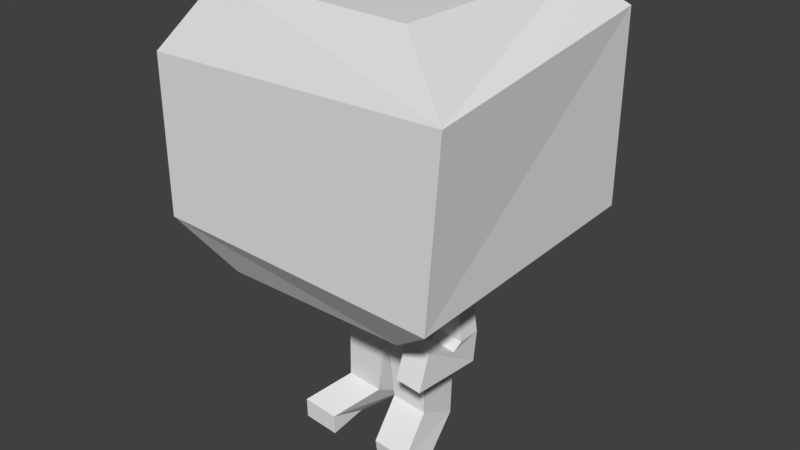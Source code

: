 # Source: Simple_Ed_Sheeran.blend  (saved by Blender 2.79.0; exported with 4.5.12 LTS)
import bpy
from mathutils import Matrix  # noqa: F401  (used for matrix-valued properties, if any)

bpy.ops.wm.read_factory_settings(use_empty=True)
scene = bpy.context.scene
scene.name = 'Scene'

# ---- collections
col_collection_1 = bpy.data.collections.new('Collection 1'); scene.collection.children.link(col_collection_1)

# ---- world
world_world = bpy.data.worlds.new('World'); scene.world = world_world
world_world.color = (0.05088, 0.05088, 0.05088)
world_world.use_sun_shadow = False
world_world.sun_shadow_jitter_overblur = 0.0
world_world.cycles.sampling_method = 'MANUAL'

# ---- meshes
me_cube_001 = bpy.data.meshes.new('Cube.001')
me_cube_001.from_pydata([(0.309, -0.3256, 1.542), (-0.3291, -0.3256, 1.552), (-0.5144, -0.4113, 1.325), (-0.5143, -0.4113, 0.8126), (0.4856, -0.4113, 1.351), (0.4419, -0.4113, 0.7759), (0.2688, -0.3116, 0.6343), (-0.3606, -0.3116, 0.6361), (0.309, -0.3256, 1.542), (-0.3291, -0.3256, 1.552), (0.309, 0.3999, 1.533), (-0.3291, 0.3999, 1.543), (0.4559, 0.4786, 1.437), (-0.4899, 0.4786, 1.447), (0.4471, 0.4926, 0.8109), (-0.5109, 0.4926, 0.8214), (0.309, 0.2688, 0.6536), (-0.3291, 0.2688, 0.664), (-0.2077, 0.1824, 0.6409), (0.1241, 0.1824, 0.6346), (-0.2264, -0.05219, 0.6242), (0.1002, -0.05219, 0.6232), (-0.2077, 0.1886, 0.3874), (0.1241, 0.1886, 0.3811), (-0.2264, -0.006033, 0.3707), (0.1002, -0.006033, 0.3697), (-0.2115, 0.01998, 0.1556), (-0.2031, 0.01368, 0.3758), (-0.2115, 0.1521, 0.08005), (-0.2031, 0.1709, 0.3758), (-0.0878, 0.01998, 0.143), (-0.05423, 0.01368, 0.3779), (-0.0878, 0.1521, 0.06746), (-0.05423, 0.1709, 0.3779), (-0.02022, 0.01897, 0.1528), (-0.03701, 0.008483, 0.3835), (-0.02022, 0.1594, 0.07935), (-0.03701, 0.1657, 0.3772), (0.1035, 0.01897, 0.1402), (0.1077, 0.008483, 0.3856), (0.1035, 0.1594, 0.06676), (0.1077, 0.1657, 0.3793), (-0.2887, -0.1164, 0.08813), (-0.2887, 0.01572, 0.03778), (-0.165, -0.1164, 0.07554), (-0.165, 0.01572, 0.02519), (0.01459, -0.1161, 0.06686), (0.01459, 0.02433, 0.01861), (0.1383, -0.1161, 0.05427), (0.1383, 0.02433, 0.006019), (-0.2887, -0.1144, 0.0189), (-0.165, -0.1144, 0.006313), (0.01459, -0.1057, -0.0002747), (0.1383, -0.1057, -0.01286), (-0.3549, -0.002984, 0.388), (-0.3187, -0.002984, 0.6503), (-0.3549, 0.07647, 0.388), (-0.3187, 0.07647, 0.6503), (-0.2437, -0.002984, 0.3608), (-0.2286, -0.002984, 0.6443), (-0.2437, 0.07647, 0.3608), (-0.2286, 0.07647, 0.6443), (0.1707, -0.001527, 0.4955), (0.1151, -0.001527, 0.6444), (0.1707, 0.07647, 0.4955), (0.1151, 0.07647, 0.6444), (0.2575, -0.001527, 0.4853), (0.2342, -0.001527, 0.6391), (0.2575, 0.07647, 0.4853), (0.2342, 0.07647, 0.6391), (0.161, -0.02338, 0.4668), (0.161, 0.07647, 0.3838), (0.2478, -0.02338, 0.4566), (0.2478, 0.07647, 0.3736), (0.1524, -0.1336, 0.5118), (0.1524, -0.1751, 0.3967), (0.2392, -0.1336, 0.5016), (0.2392, -0.1751, 0.3865)], [(2, 1), (0, 4)], [(1, 0, 8, 9), (9, 8, 10, 11), (11, 10, 12, 13), (13, 12, 14, 15), (15, 14, 16, 17), (7, 17, 18, 20), (6, 16, 14, 5), (6, 5, 3, 7), (3, 15, 17, 7), (2, 13, 15, 3), (11, 13, 2, 9), (9, 2, 4, 8), (10, 8, 4, 12), (3, 5, 4, 2), (5, 14, 12, 4), (18, 19, 23, 22), (17, 16, 19, 18), (16, 6, 21, 19), (6, 7, 20, 21), (25, 24, 22, 23), (20, 18, 22, 24), (21, 20, 24, 25), (19, 21, 25, 23), (26, 27, 29, 28), (28, 29, 33, 32), (32, 33, 31, 30), (30, 31, 27, 26), (30, 26, 42, 44), (33, 29, 27, 31), (34, 35, 37, 36), (36, 37, 41, 40), (40, 41, 39, 38), (38, 39, 35, 34), (40, 38, 48, 49), (41, 37, 35, 39), (43, 45, 51, 50), (28, 32, 45, 43), (26, 28, 43, 42), (32, 30, 44, 45), (47, 49, 53, 52), (38, 34, 46, 48), (36, 40, 49, 47), (34, 36, 47, 46), (46, 52, 53, 48), (47, 52, 46), (49, 48, 53), (45, 44, 51), (42, 50, 51, 44), (43, 50, 42), (54, 55, 57, 56), (56, 57, 61, 60), (60, 61, 59, 58), (58, 59, 55, 54), (56, 60, 58, 54), (61, 57, 55, 59), (62, 63, 65, 64), (64, 65, 69, 68), (68, 69, 67, 66), (66, 67, 63, 62), (66, 62, 70, 72), (69, 65, 63, 67), (73, 72, 76, 77), (64, 68, 73, 71), (62, 64, 71, 70), (68, 66, 72, 73), (75, 77, 76, 74), (70, 71, 75, 74), (72, 70, 74, 76), (71, 73, 77, 75)])
me_cube_001.use_remesh_preserve_volume = False
me_cube_001.use_remesh_preserve_attributes = False
me_cube_001.use_mirror_vertex_groups = False
me_cube_001.update()

# ---- objects
ob_cube = bpy.data.objects.new('Cube', me_cube_001)

# ---- transforms, parenting, visibility, modifiers, constraints
ob_cube.location = (0.0, 0.0, 0.0)
ob_cube.lineart.crease_threshold = 0.0

# ---- collection membership
col_collection_1.objects.link(ob_cube)

# ---- scene / render settings (as saved in the file)
scene.frame_start = 1; scene.frame_end = 250; scene.frame_set(1)
scene.render.engine = 'BLENDER_EEVEE_NEXT'
scene.render.resolution_percentage = 50
scene.render.dither_intensity = 0.0
scene.cycles.use_denoising = False
scene.cycles.samples = 128
scene.cycles.sampling_pattern = 'TABULATED_SOBOL'
scene.cycles.use_adaptive_sampling = False
scene.cycles.use_light_tree = False
scene.cycles.blur_glossy = 0.0
scene.cycles.sample_clamp_indirect = 0.0
scene.view_settings.view_transform = 'Standard'
bpy.context.view_layer.update()

# ---- added for rendering (the .blend has no active camera and no usable light): camera, sun
cam_auto = bpy.data.cameras.new('AutoCamera')
cam_auto.lens = 50.0
cam_auto.sensor_width = 36.0
cam_auto.clip_end = 1000.0
ob_auto_camera = bpy.data.objects.new('AutoCamera', cam_auto)
scene.collection.objects.link(ob_auto_camera)
ob_auto_camera.location = (1.89662, -2.2526, 2.29847)
ob_auto_camera.rotation_euler = (1.09748, -7.21219e-08, 0.694738)
scene.camera = ob_auto_camera
light_auto_sun = bpy.data.lights.new('AutoSun', 'SUN')
light_auto_sun.energy = 3.0
light_auto_sun.angle = 0.0523599
ob_auto_sun = bpy.data.objects.new('AutoSun', light_auto_sun)
scene.collection.objects.link(ob_auto_sun)
ob_auto_sun.rotation_euler = (0.872665, 0.174533, 0.523599)
bpy.context.view_layer.update()
